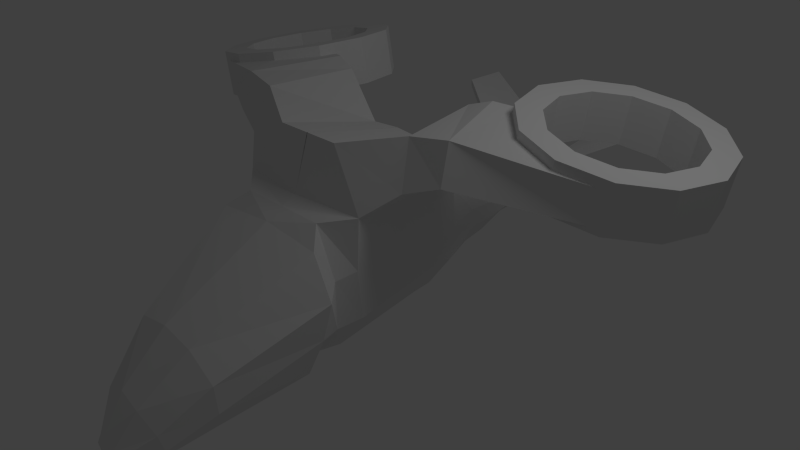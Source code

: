 # Source: Spaceship_-_backup.blend  (saved by Blender 2.64.0; exported with 4.5.12 LTS)
import bpy
from mathutils import Matrix  # noqa: F401  (used for matrix-valued properties, if any)

bpy.ops.wm.read_factory_settings(use_empty=True)
scene = bpy.context.scene
scene.name = 'Scene'

# ---- collections
col_collection_1 = bpy.data.collections.new('Collection 1'); scene.collection.children.link(col_collection_1)

# ---- materials (node trees are filled in below, after node groups)
mat_material = bpy.data.materials.new('Material')
mat_material.alpha_threshold = 0.0
mat_material.use_transparent_shadow = False
mat_material.roughness = 0.5
mat_material.line_color = (0.0, 0.0, 0.0, 1.0)

# ---- material node trees

# ---- world
world_world = bpy.data.worlds.new('World'); scene.world = world_world
world_world.color = (0.05088, 0.05088, 0.05088)
world_world.use_sun_shadow = False
world_world.sun_shadow_jitter_overblur = 0.0
world_world.cycles.sampling_method = 'MANUAL'
world_world.cycles.sample_map_resolution = 256

# ---- cameras
cam_camera = bpy.data.cameras.new('Camera')
cam_camera.clip_end = 100.0
cam_camera.lens = 35.0
cam_camera.sensor_width = 32.0
cam_camera.sensor_height = 18.0
cam_camera.ortho_scale = 7.314
cam_camera.dof.focus_distance = 0.0
cam_camera.dof.aperture_fstop = 128.0

# ---- lights
light_lamp = bpy.data.lights.new('Lamp', 'POINT')
light_lamp.transmission_factor = 0.0
light_lamp.cutoff_distance = 30.0
light_lamp.energy = 100.0
light_lamp.shadow_buffer_clip_start = 1.001
light_lamp.shadow_soft_size = 1.0
light_lamp.shadow_maximum_resolution = 0.006
light_lamp.use_absolute_resolution = True
light_lamp.cycles.use_multiple_importance_sampling = False

# ---- meshes
me_cube = bpy.data.meshes.new('Cube')
me_cube.from_pydata([(0.4527, 1.237, -0.09371), (0.4923, -1.0, -0.668), (0.4653, 1.196, 0.7036), (0.9902, -1.061, 1.216), (0.1167, -3.728, -1.254), (0.1459, -3.84, -0.8622), (0.09286, 3.797, 0.1245), (0.1055, 3.796, 0.4109), (0.8441, -1.579, 0.9372), (0.6733, -1.62, -0.7017), (0.4405, -2.82, -0.968), (0.4698, -2.976, 0.1838), (0.142, 2.723, -0.07394), (0.1948, 2.245, -0.0667), (0.3117, 1.731, -0.1316), (0.3244, 1.73, 0.5459), (0.2075, 2.419, 0.4205), (0.1547, 2.722, 0.4275), (0.4071, 0.3198, -0.5253), (0.6811, 0.736, 1.044), (0.5458, 0.8778, 0.8402), (0.366, 0.6366, -0.5303), (0.3866, -1.36, -0.6837), (0.6225, -1.357, 1.131), (0.3502, 0.392, 1.612), (0.4686, -0.9384, 1.907), (2.384e-07, 1.237, -0.09371), (0.0, -1.0, -0.668), (2.384e-07, 1.196, 0.7036), (-4.768e-07, -1.164, 1.216), (0.0, -3.728, -1.287), (0.0, -3.84, -0.7202), (8.941e-07, 3.797, 0.1245), (8.941e-07, 3.796, 0.4109), (-7.153e-07, -1.579, 1.016), (-1.192e-07, -1.62, -0.7584), (-5.96e-07, -2.82, -0.968), (-9.537e-07, -2.976, 0.2627), (3.874e-07, 1.731, -0.1316), (0.0, 2.245, -0.0667), (0.0, 2.723, -0.07394), (0.0, 2.722, 0.4275), (5.662e-07, 2.419, 0.4205), (3.874e-07, 1.73, 0.5459), (0.0, -1.36, -0.6837), (-4.768e-07, -1.357, 1.131), (0.0, 0.8778, 0.8402), (0.0, 0.6871, -0.5303), (0.0, 0.7865, 1.044), (1.192e-07, 0.3198, -0.5253), (-0.01156, 0.4425, 1.612), (-0.007357, -0.9384, 1.907), (1.35, -0.759, 1.519), (1.069, 0.6712, 1.701), (1.029, 0.607, 2.112), (1.24, -0.5426, 2.087), (1.782, -0.6183, 1.672), (1.349, 0.6906, 1.857), (1.331, 0.6699, 2.208), (1.744, -0.4654, 2.152), (3.106, 0.135, 1.45), (1.561, 0.8186, 1.807), (1.615, 0.8288, 2.153), (3.2, 0.1353, 1.884), (2.731, 2.43, 2.094), (2.133, 2.267, 2.205), (1.696, 1.822, 2.286), (1.536, 1.214, 2.316), (1.696, 0.6065, 2.286), (2.133, 0.1615, 2.205), (2.731, -0.001394, 2.094), (3.329, 0.1615, 1.984), (3.766, 0.6065, 1.903), (3.926, 1.214, 1.873), (3.766, 1.822, 1.903), (3.329, 2.267, 1.984), (2.731, 2.114, 2.094), (2.289, 1.993, 2.176), (1.965, 1.664, 2.236), (1.846, 1.214, 2.258), (1.965, 0.7646, 2.236), (2.289, 0.4353, 2.176), (2.731, 0.3148, 2.094), (3.173, 0.4353, 2.012), (3.497, 0.7646, 1.952), (3.616, 1.214, 1.931), (3.497, 1.664, 1.952), (3.173, 1.993, 2.012), (2.616, 2.43, 1.476), (2.019, 2.267, 1.586), (1.581, 1.822, 1.667), (1.421, 1.214, 1.697), (1.581, 0.6065, 1.667), (2.019, 0.1615, 1.586), (2.616, -0.001394, 1.476), (3.214, 0.1615, 1.365), (3.652, 0.6065, 1.284), (3.812, 1.214, 1.254), (3.652, 1.822, 1.284), (3.214, 2.267, 1.365), (2.616, 2.114, 1.476), (2.174, 1.993, 1.557), (1.85, 1.664, 1.617), (1.732, 1.214, 1.639), (1.85, 0.7646, 1.617), (2.174, 0.4353, 1.557), (2.616, 0.3148, 1.476), (3.059, 0.4353, 1.394), (3.383, 0.7646, 1.334), (3.501, 1.214, 1.312), (3.383, 1.664, 1.334), (3.059, 1.993, 1.394), (2.191, 0.2856, 1.611), (2.248, 0.3077, 2.069), (0.5143, 2.9, 0.5085), (0.3684, 3.828, 0.5085), (1.577, 4.188, 1.107), (1.59, 3.547, 1.107), (0.5143, 2.9, 0.6375), (0.3684, 3.828, 0.6375), (1.573, 4.188, 1.199), (1.585, 3.547, 1.199), (0.2632, 2.684, 0.2086), (0.2156, 3.607, 0.2086), (0.2632, 2.684, 0.3375), (0.2156, 3.607, 0.3375), (0.5955, 1.223, 0.1721), (0.5955, 1.21, 0.4378), (1.0, -1.055, -0.03985), (1.0, -1.11, 0.5883), (0.1885, -3.814, -1.138), (0.2107, -3.842, -0.9434), (0.2356, 3.796, 0.22), (0.2356, 3.796, 0.3155), (1.125, -1.592, 0.4246), (0.967, -1.606, -0.1102), (0.7875, -2.924, -0.1475), (0.7406, -2.872, -0.5577), (0.2848, 2.722, 0.2603), (0.2848, 2.723, 0.0932), (0.3376, 2.361, 0.2581), (0.3376, 2.303, 0.09569), (0.4545, 1.73, 0.3201), (0.4545, 1.731, 0.09423), (0.9052, -1.358, 0.5137), (0.9052, -1.359, -0.1034), (0.6759, 0.7974, 0.3834), (0.6759, 0.717, -0.07348), (0.7045, 0.5972, 0.521), (0.7279, 0.4585, -0.002135), (0.0, -3.877, -1.0), (-1.013e-06, -3.85, -1.195), (8.941e-07, 3.796, 0.22), (8.941e-07, 3.796, 0.3155), (0.292, -3.565, -0.3887), (0.2628, -3.341, -1.161), (0.0, -3.565, -0.2821), (0.0, -3.341, -1.161), (0.4829, -3.409, -0.9074), (0.4893, -3.476, -0.6536)], [], [(50, 24, 19, 48), (148, 19, 3, 129), (159, 154, 5, 131), (142, 15, 2, 127), (144, 23, 8, 134), (134, 8, 11, 136), (133, 7, 17, 138), (138, 17, 16, 140), (140, 16, 15, 142), (129, 3, 23, 144), (127, 2, 20, 146), (146, 20, 19, 148), (53, 52, 3, 19), (18, 1, 27, 49), (12, 40, 32, 6), (131, 5, 31, 150), (154, 156, 31, 5), (22, 44, 27, 1), (132, 6, 32, 152), (15, 43, 28, 2), (23, 45, 34, 8), (10, 36, 35, 9), (8, 34, 37, 11), (155, 157, 36, 10), (0, 26, 38, 14), (14, 38, 39, 13), (13, 39, 40, 12), (7, 33, 41, 17), (17, 41, 42, 16), (16, 42, 43, 15), (2, 28, 46, 20), (0, 21, 47, 26), (21, 18, 49, 47), (20, 46, 48, 19), (9, 35, 44, 22), (3, 29, 45, 23), (24, 50, 51, 25), (25, 51, 29, 3), (58, 57, 53, 54), (24, 25, 55, 54), (54, 53, 19, 24), (25, 3, 52, 55), (58, 59, 63, 113, 62), (55, 52, 56, 59), (54, 55, 59, 58), (57, 56, 52, 53), (113, 63, 60, 112), (61, 112, 60, 56, 57), (62, 61, 57, 58), (59, 56, 60, 63), (86, 74, 73, 85), (80, 68, 67, 79), (87, 75, 74, 86), (81, 69, 68, 80), (87, 75, 64, 76), (82, 70, 69, 81), (83, 71, 70, 82), (77, 65, 64, 76), (84, 72, 71, 83), (78, 66, 65, 77), (85, 73, 72, 84), (79, 67, 66, 78), (110, 109, 97, 98), (104, 103, 91, 92), (111, 110, 98, 99), (105, 104, 92, 93), (111, 100, 88, 99), (106, 105, 93, 94), (107, 106, 94, 95), (101, 100, 88, 89), (108, 107, 95, 96), (102, 101, 89, 90), (109, 108, 96, 97), (103, 102, 90, 91), (85, 84, 108, 109), (80, 79, 103, 104), (99, 98, 74, 75), (94, 93, 69, 70), (89, 88, 64, 65), (86, 85, 109, 110), (81, 80, 104, 105), (99, 88, 64, 75), (95, 94, 70, 71), (90, 89, 65, 66), (87, 86, 110, 111), (82, 81, 105, 106), (77, 76, 100, 101), (96, 95, 71, 72), (91, 90, 66, 67), (87, 76, 100, 111), (83, 82, 106, 107), (78, 77, 101, 102), (97, 96, 72, 73), (92, 91, 67, 68), (84, 83, 107, 108), (79, 78, 102, 103), (98, 97, 73, 74), (93, 92, 68, 69), (62, 113, 112, 61), (114, 118, 124, 122), (119, 120, 116, 115), (120, 121, 117, 116), (121, 118, 114, 117), (114, 115, 116, 117), (121, 120, 119, 118), (124, 125, 123, 122), (118, 119, 125, 124), (119, 115, 123, 125), (115, 114, 122, 123), (18, 149, 128, 1), (149, 148, 129, 128), (155, 158, 130, 4), (158, 159, 131, 130), (14, 143, 126, 0), (143, 142, 127, 126), (22, 145, 135, 9), (145, 144, 134, 135), (9, 135, 137, 10), (135, 134, 136, 137), (6, 132, 139, 12), (132, 133, 138, 139), (12, 139, 141, 13), (139, 138, 140, 141), (13, 141, 143, 14), (141, 140, 142, 143), (1, 128, 145, 22), (128, 129, 144, 145), (0, 126, 147, 21), (126, 127, 146, 147), (21, 147, 149, 18), (147, 146, 148, 149), (4, 130, 151, 30), (130, 131, 150, 151), (7, 133, 153, 33), (133, 132, 152, 153), (136, 11, 154, 159), (11, 37, 156, 154), (4, 30, 157, 155), (10, 137, 158, 155), (137, 136, 159, 158)])
me_cube.materials.append(mat_material)
me_cube.use_remesh_preserve_volume = False
me_cube.use_remesh_preserve_attributes = False
me_cube.use_mirror_vertex_groups = False
me_cube.update()

# ---- objects
ob_cube = bpy.data.objects.new('Cube', me_cube)
ob_lamp = bpy.data.objects.new('Lamp', light_lamp)
ob_camera = bpy.data.objects.new('Camera', cam_camera)

# ---- transforms, parenting, visibility, modifiers, constraints
ob_cube.location = (0.0, 0.0, 4.999e-06)
ob_cube.lock_rotations_4d = False
ob_cube.empty_display_type = 'ARROWS'
ob_cube.lineart.crease_threshold = 0.0
_m = ob_cube.modifiers.new('Mirror', 'MIRROR')
_m.use_clip = True
_m.use_mirror_merge = False
ob_lamp.location = (4.076, 1.005, 5.904)
ob_lamp.rotation_euler = (0.6503, 0.05522, 1.866)
ob_lamp.lock_rotations_4d = False
ob_lamp.empty_display_type = 'ARROWS'
ob_lamp.color = (0.0, 0.0, 0.0, 0.0)
ob_lamp.lineart.crease_threshold = 0.0
ob_camera.location = (7.481, -6.508, 5.344)
ob_camera.rotation_euler = (1.109, 0.01082, 0.8149)
ob_camera.lock_rotations_4d = False
ob_camera.empty_display_type = 'ARROWS'
ob_camera.color = (0.0, 0.0, 0.0, 0.0)
ob_camera.display_type = 'WIRE'
ob_camera.lineart.crease_threshold = 0.0

# ---- collection membership
col_collection_1.objects.link(ob_cube)
col_collection_1.objects.link(ob_lamp)
col_collection_1.objects.link(ob_camera)

# ---- scene / render settings (as saved in the file)
scene.camera = ob_camera
scene.frame_start = 1; scene.frame_end = 250; scene.frame_set(1)
scene.render.engine = 'BLENDER_EEVEE_NEXT'
scene.render.image_settings.color_mode = 'RGB'
scene.render.image_settings.compression = 90
scene.render.resolution_percentage = 50
scene.render.dither_intensity = 0.0
scene.render.bake_margin = 2
scene.render.bake_bias = 0.0
scene.cycles.use_denoising = False
scene.cycles.samples = 10
scene.cycles.sampling_pattern = 'TABULATED_SOBOL'
scene.cycles.light_sampling_threshold = 0.0
scene.cycles.use_adaptive_sampling = False
scene.cycles.use_light_tree = False
scene.cycles.blur_glossy = 0.0
scene.cycles.volume_bounces = 1
scene.cycles.pixel_filter_type = 'GAUSSIAN'
scene.cycles.sample_clamp_indirect = 0.0
scene.view_settings.view_transform = 'Standard'
bpy.context.view_layer.update()
